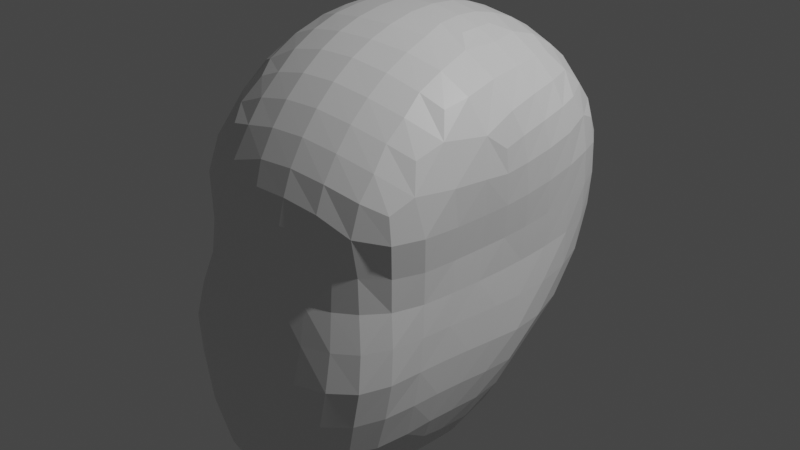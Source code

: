 # Source: ch3_simpleCharacterHead_02_Start.blend  (saved by Blender 2.91.10; exported with 4.5.12 LTS)
import bpy
from mathutils import Matrix  # noqa: F401  (used for matrix-valued properties, if any)

bpy.ops.wm.read_factory_settings(use_empty=True)
scene = bpy.context.scene
scene.name = 'Scene'

# ---- collections
col_collection = bpy.data.collections.new('Collection'); scene.collection.children.link(col_collection)

# ---- materials (node trees are filled in below, after node groups)
mat_material = bpy.data.materials.new('Material')
mat_material.alpha_threshold = 0.0
mat_material.use_transparent_shadow = False
mat_material.line_color = (0.0, 0.0, 0.0, 1.0)

# ---- material node trees
mat_material.use_nodes = True; mat_material.node_tree.nodes.clear()
_N = mat_material.node_tree.nodes; _L = mat_material.node_tree.links
n0 = _N.new('ShaderNodeOutputMaterial'); n0.name = 'Material Output'; n0.location = (300, 300)
n1 = _N.new('ShaderNodeBsdfPrincipled'); n1.name = 'Principled BSDF'; n1.location = (10, 300)
n1.distribution = 'GGX'
n1.subsurface_method = 'BURLEY'
n1.inputs[2].default_value = 0.4
n1.inputs[3].default_value = 1.45
n1.inputs[27].default_value = (0.0, 0.0, 0.0, 1.0)
n1.inputs[28].default_value = 1.0
_L.new(n1.outputs[0], n0.inputs[0])
n0.is_active_output = True

# ---- world
world_world = bpy.data.worlds.new('World'); scene.world = world_world
world_world.use_nodes = True; world_world.node_tree.nodes.clear()
_N = world_world.node_tree.nodes; _L = world_world.node_tree.links
n0 = _N.new('ShaderNodeOutputWorld'); n0.name = 'World Output'; n0.location = (300, 300)
n1 = _N.new('ShaderNodeBackground'); n1.name = 'Background'; n1.location = (10, 300)
n1.inputs[0].default_value = (0.05088, 0.05088, 0.05088, 1.0)
_L.new(n1.outputs[0], n0.inputs[0])
n0.is_active_output = True
world_world.color = (0.05088, 0.05088, 0.05088)
world_world.use_sun_shadow = False
world_world.sun_shadow_jitter_overblur = 0.0

# ---- cameras
cam_camera = bpy.data.cameras.new('Camera')
cam_camera.clip_end = 100.0
cam_camera.ortho_scale = 7.314

# ---- lights
light_light = bpy.data.lights.new('Light', 'POINT')
light_light.transmission_factor = 0.0
light_light.energy = 1000.0
light_light.shadow_soft_size = 0.1
light_light.shadow_maximum_resolution = 0.006
light_light.use_absolute_resolution = True

# ---- meshes
me_quad_sphere = bpy.data.meshes.new('Quad Sphere')
me_quad_sphere.from_pydata([(-0.7058, -0.6248, -0.5962), (-0.7323, -0.6151, -0.4492), (-0.7232, -0.4958, -0.6214), (-0.7608, -0.4709, -0.4519), (-0.7772, -0.4308, -0.2698), (-0.6842, -0.3234, -0.7872), (-0.7448, -0.3098, -0.6377), (-0.7901, -0.2927, -0.4611), (-0.8082, -0.2662, -0.2756), (-0.8007, -0.2256, -0.09213), (-0.6713, -0.1132, -0.7805), (-0.7474, -0.1028, -0.6377), (-0.8076, -0.09234, -0.4711), (-0.8355, -0.07893, -0.2855), (-0.8235, -0.05649, -0.09383), (-0.469, -1.031, -0.8264), (-0.5103, -1.051, -0.6892), (-0.5524, -1.059, -0.4995), (-0.5822, -1.048, -0.2977), (-0.5624, -1.006, -0.1059), (-0.436, -0.8428, -0.9921), (-0.489, -0.916, -0.8877), (-0.5893, -0.9169, -0.694), (-0.6438, -0.9191, -0.4866), (-0.6697, -0.9052, -0.2848), (-0.6531, -0.8754, -0.09761), (-0.4553, -0.7113, -1.006), (-0.5509, -0.7288, -0.8801), (-0.6518, -0.7188, -0.6831), (-0.6981, -0.7497, -0.4698), (-0.7133, -0.7333, -0.2738), (-0.7067, -0.7062, -0.09092), (-0.4788, -0.5275, -1.025), (-0.5824, -0.533, -0.903), (-0.671, -0.5252, -0.756), (-0.7465, -0.5776, -0.2675), (-0.7399, -0.5344, -0.08934), (-0.5004, -0.3231, -1.036), (-0.6038, -0.3267, -0.9208), (-0.7711, -0.3758, -0.09016), (-0.4881, -0.13, -1.001), (-0.5905, -0.134, -0.9016), (-0.3762, -1.103, -0.8708), (-0.387, -1.144, -0.7052), (-0.4089, -1.152, -0.513), (-0.4374, -1.132, -0.308), (-0.4254, -1.081, -0.1107), (-0.3478, -0.8796, -1.071), (-0.3697, -1.009, -0.9907), (-0.349, -0.7149, -1.099), (-0.3595, -0.5247, -1.117), (-0.3729, -0.3239, -1.118), (-0.3714, -0.1446, -1.076), (-0.1449, -1.214, -0.6704), (-0.1441, -1.211, -0.6042), (-0.2325, -1.078, -1.066), (-0.232, -1.169, -0.906), (-0.2151, -1.205, -0.722), (-0.2201, -1.198, -0.5294), (-0.2569, -1.169, -0.3152), (-0.2649, -1.121, -0.1116), (-0.1322, -0.8237, -1.192), (-0.2073, -0.9048, -1.161), (-0.1318, -0.7033, -1.195), (-0.2266, -0.7154, -1.167), (-0.1162, -0.5341, -1.195), (-0.2287, -0.5259, -1.172), (-0.2249, -0.3302, -1.164), (-0.2284, -0.1492, -1.108), (-0.05788, -1.223, -0.6865), (-0.05708, -1.216, -0.5977), (-0.07863, -1.116, -1.093), (-0.07785, -1.196, -0.9335), (-0.06984, -1.22, -0.7826), (-0.07202, -1.204, -0.4843), (-0.0834, -1.178, -0.3067), (-0.09258, -1.144, -0.1084), (-0.05089, -0.8423, -1.21), (-0.06886, -0.9711, -1.187), (-0.04385, -0.7082, -1.212), (-0.03, -0.5599, -1.205), (-0.007346, -0.4545, -1.195), (-0.06907, -0.3536, -1.183), (-0.07426, -0.1553, -1.121), (-0.7961, -0.1577, 0.4571), (-0.7944, -0.1665, 0.6315), (-0.7809, -0.1642, 0.7573), (-0.8049, -0.02846, 0.09538), (-0.8087, -0.01292, 0.2836), (-0.8188, -0.01696, 0.4719), (-0.8141, -0.0288, 0.6469), (-0.7907, -0.04088, 0.7879), (-0.5191, -0.9601, 0.07618), (-0.6205, -0.8458, 0.0777), (-0.6153, -0.8407, 0.2604), (-0.6306, -0.8482, 0.4689), (-0.6881, -0.6828, 0.08043), (-0.6875, -0.6791, 0.2566), (-0.7007, -0.6845, 0.4531), (-0.672, -0.6681, 0.6645), (-0.7276, -0.5022, 0.08286), (-0.7214, -0.4879, 0.2564), (-0.7347, -0.4847, 0.4433), (-0.7318, -0.4872, 0.6477), (-0.6778, -0.4602, 0.8445), (-0.603, -0.4236, 0.9738), (-0.7589, -0.3288, 0.08567), (-0.754, -0.3054, 0.2621), (-0.7671, -0.3011, 0.4472), (-0.77, -0.304, 0.64), (-0.7376, -0.2654, 0.8416), (-0.6274, -0.2818, 1.013), (-0.7848, -0.1816, 0.08956), (-0.7848, -0.159, 0.271), (-0.741, -0.07447, 0.9165), (-0.6357, -0.09381, 1.059), (-0.3898, -1.026, 0.07849), (-0.3798, -1.002, 0.275), (-0.5047, -0.9442, 0.2684), (-0.5102, -0.9456, 0.4762), (-0.4648, -0.9085, 0.6637), (-0.4124, -0.8401, 0.792), (-0.5796, -0.8123, 0.6753), (-0.4656, -0.7394, 0.8627), (-0.4154, -0.6343, 0.9836), (-0.5895, -0.6084, 0.8647), (-0.4841, -0.5043, 1.027), (-0.4808, -0.3174, 1.117), (-0.4723, -0.1137, 1.174), (-0.3893, -0.02645, 1.224), (-0.2486, -1.071, 0.08645), (-0.2472, -1.045, 0.2848), (-0.2454, -1.034, 0.4673), (-0.2141, -1.012, 0.5885), (-0.3698, -0.9972, 0.4766), (-0.2925, -0.9667, 0.6672), (-0.2779, -0.8698, 0.8264), (-0.2854, -0.7662, 0.9371), (-0.2788, -0.6489, 1.039), (-0.2956, -0.5118, 1.121), (-0.2999, -0.3603, 1.188), (-0.2964, -0.207, 1.233), (-0.2736, -0.05951, 1.26), (-0.09242, -1.104, 0.09576), (-0.09152, -1.08, 0.2957), (-0.08651, -1.061, 0.474), (-0.0775, -1.024, 0.6077), (-0.09337, -0.9701, 0.7282), (-0.09391, -0.8818, 0.8628), (-0.09553, -0.7791, 0.9767), (-0.09499, -0.6592, 1.078), (-0.09897, -0.5225, 1.162), (-0.1008, -0.3884, 1.221), (-0.1003, -0.2468, 1.261), (-0.09543, -0.07924, 1.287), (-0.6886, 0.1066, -0.5895), (-0.7725, 0.1237, -0.4558), (-0.8339, 0.1316, -0.2889), (-0.8367, 0.1395, -0.092), (-0.7166, 0.3394, -0.4027), (-0.7985, 0.3475, -0.2685), (-0.8284, 0.3497, -0.08329), (-0.749, 0.5375, -0.2318), (-0.7868, 0.5449, -0.07017), (-0.7, 0.6645, -0.1899), (-0.7237, 0.6946, -0.05902), (-0.5404, -0.0009047, -0.8512), (-0.5774, 0.0883, -0.7217), (-0.5111, 0.2927, -0.5894), (-0.6208, 0.3171, -0.5028), (-0.5623, 0.5291, -0.4364), (-0.6686, 0.5439, -0.3408), (-0.5165, 0.7321, -0.371), (-0.6245, 0.7347, -0.25), (-0.6483, 0.8021, -0.06934), (-0.5442, 0.8541, -0.2079), (-0.5564, 0.9022, -0.06596), (-0.3494, -0.03692, -1.013), (-0.4188, 0.02046, -0.9191), (-0.4221, 0.1408, -0.7743), (-0.398, 0.2779, -0.6521), (-0.3667, 0.4039, -0.5883), (-0.4277, 0.5044, -0.5238), (-0.4025, 0.7089, -0.4528), (-0.3715, 0.8309, -0.3936), (-0.4353, 0.8911, -0.2852), (-0.4285, 0.9885, -0.08825), (-0.3624, 1.046, -0.005762), (-0.2305, -0.02507, -1.021), (-0.2521, 0.06844, -0.9191), (-0.2608, 0.17, -0.7997), (-0.2592, 0.2907, -0.6901), (-0.2516, 0.4283, -0.6122), (-0.2647, 0.566, -0.5578), (-0.2607, 0.7243, -0.4962), (-0.2528, 0.8527, -0.4142), (-0.2663, 0.9476, -0.3053), (-0.2663, 1.024, -0.1687), (-0.2534, 1.077, -0.03846), (-0.07679, -0.02492, -1.023), (-0.08279, 0.07435, -0.9142), (-0.08736, 0.1783, -0.8063), (-0.08896, 0.3034, -0.7087), (-0.08749, 0.4452, -0.63), (-0.09028, 0.5831, -0.5716), (-0.08911, 0.7283, -0.511), (-0.08773, 0.8624, -0.4309), (-0.09011, 0.963, -0.3217), (-0.09054, 1.037, -0.1975), (-0.0896, 1.095, -0.05643), (-0.8239, 0.1548, 0.1047), (-0.8281, 0.163, 0.2991), (-0.8349, 0.1571, 0.4908), (-0.8283, 0.1449, 0.6683), (-0.7972, 0.1345, 0.8156), (-0.8322, 0.3544, 0.117), (-0.8351, 0.3546, 0.316), (-0.8387, 0.3465, 0.5099), (-0.826, 0.3353, 0.6839), (-0.7883, 0.3316, 0.8261), (-0.8049, 0.5516, 0.1237), (-0.8146, 0.5482, 0.3249), (-0.8158, 0.5346, 0.5169), (-0.7993, 0.5213, 0.6764), (-0.754, 0.5376, 0.7994), (-0.7446, 0.713, 0.1261), (-0.7626, 0.7104, 0.3249), (-0.7697, 0.6886, 0.5109), (-0.7593, 0.6559, 0.6424), (-0.7378, 0.1223, 0.9484), (-0.6368, 0.1124, 1.073), (-0.7203, 0.3291, 0.9528), (-0.618, 0.3226, 1.065), (-0.6774, 0.5436, 0.9208), (-0.5713, 0.5329, 1.028), (-0.67, 0.8288, 0.1244), (-0.6899, 0.8287, 0.3254), (-0.7007, 0.8023, 0.5225), (-0.6922, 0.7341, 0.7063), (-0.594, 0.7483, 0.8429), (-0.5822, 0.925, 0.1237), (-0.6011, 0.9259, 0.3225), (-0.606, 0.9038, 0.5111), (-0.5996, 0.8669, 0.6564), (-0.506, 0.1044, 1.168), (-0.3903, 0.1184, 1.225), (-0.4941, 0.3097, 1.152), (-0.3622, 0.3017, 1.211), (-0.4532, 0.5034, 1.113), (-0.471, 0.7264, 0.9693), (-0.4107, 0.6429, 1.062), (-0.4802, 1.006, 0.1206), (-0.501, 1.006, 0.3216), (-0.5005, 0.9819, 0.5178), (-0.4721, 0.9222, 0.7215), (-0.4182, 0.8576, 0.8715), (-0.3852, 1.066, 0.1353), (-0.3952, 1.065, 0.3197), (-0.3921, 1.042, 0.4961), (-0.381, 1.01, 0.6252), (-0.2628, 0.1099, 1.265), (-0.2402, 0.2788, 1.248), (-0.2877, 0.4933, 1.177), (-0.2076, 0.4012, 1.223), (-0.2884, 0.7862, 1.004), (-0.2778, 0.6676, 1.095), (-0.2864, 0.9767, 0.7757), (-0.2778, 0.891, 0.9019), (-0.2595, 1.109, 0.1279), (-0.2641, 1.111, 0.3178), (-0.2626, 1.083, 0.4987), (-0.2632, 1.041, 0.6479), (-0.09127, 0.1052, 1.291), (-0.08388, 0.2782, 1.27), (-0.09403, 0.5478, 1.185), (-0.07577, 0.4166, 1.235), (-0.0945, 0.6943, 1.108), (-0.09571, 0.9969, 0.8016), (-0.09467, 0.9097, 0.9231), (-0.09608, 0.8101, 1.022), (-0.09226, 1.133, 0.1213), (-0.09292, 1.135, 0.3171), (-0.09196, 1.11, 0.5056), (-0.09111, 1.062, 0.6653), (0.07396, -1.22, -0.7794), (0.05937, -1.223, -0.6818), (0.05937, -1.216, -0.5964), (0.0813, -1.116, -1.092), (0.08028, -1.196, -0.9336), (0.07521, -1.204, -0.484), (0.08682, -1.178, -0.3063), (0.09617, -1.143, -0.1079), (0.05598, -0.8429, -1.21), (0.0728, -0.9721, -1.186), (0.05614, -0.7124, -1.212), (0.06197, -0.5763, -1.206), (0.08271, -0.4653, -1.195), (0.07817, -0.3196, -1.175), (0.07938, -0.1495, -1.117), (0.1426, -1.213, -0.6637), (0.1423, -1.208, -0.6008), (0.2361, -1.077, -1.064), (0.2348, -1.167, -0.9059), (0.2166, -1.205, -0.7181), (0.2216, -1.198, -0.528), (0.2603, -1.169, -0.314), (0.2691, -1.119, -0.1099), (0.136, -0.826, -1.193), (0.2109, -0.9059, -1.159), (0.1391, -0.717, -1.196), (0.2264, -0.718, -1.169), (0.1352, -0.6032, -1.196), (0.2047, -0.5246, -1.182), (0.224, -0.3221, -1.164), (0.2311, -0.147, -1.107), (0.3747, -1.006, -0.9873), (0.3791, -1.103, -0.8683), (0.389, -1.145, -0.7037), (0.4099, -1.151, -0.5123), (0.4391, -1.132, -0.3066), (0.4269, -1.079, -0.1068), (0.3507, -0.8765, -1.07), (0.3514, -0.7124, -1.098), (0.3576, -0.5223, -1.121), (0.3747, -0.322, -1.121), (0.3714, -0.1463, -1.075), (0.4887, -0.1322, -1.003), (0.4687, -1.029, -0.8206), (0.5115, -1.054, -0.6862), (0.5519, -1.061, -0.4981), (0.5813, -1.048, -0.2959), (0.5592, -1.006, -0.1005), (0.4384, -0.8373, -0.9913), (0.4978, -0.9137, -0.8829), (0.5885, -0.9251, -0.6871), (0.64, -0.9214, -0.4842), (0.6674, -0.9058, -0.2834), (0.6514, -0.8759, -0.09383), (0.4615, -0.7031, -1.003), (0.5733, -0.7101, -0.8544), (0.6483, -0.7639, -0.6665), (0.6938, -0.7626, -0.4684), (0.7099, -0.7372, -0.2735), (0.7049, -0.7071, -0.08984), (0.4803, -0.521, -1.027), (0.5864, -0.5169, -0.9033), (0.7384, -0.537, -0.09008), (0.4996, -0.3222, -1.037), (0.6035, -0.3215, -0.922), (0.5935, -0.1368, -0.9037), (0.6751, -0.1238, -0.7834), (0.6473, -0.6186, -0.7645), (0.6933, -0.6309, -0.6378), (0.7303, -0.6193, -0.457), (0.7438, -0.5836, -0.2692), (0.6649, -0.4922, -0.7804), (0.7225, -0.485, -0.6359), (0.7625, -0.468, -0.4556), (0.777, -0.4315, -0.27), (0.7705, -0.3788, -0.09044), (0.6837, -0.314, -0.7919), (0.7483, -0.3076, -0.6436), (0.7948, -0.2921, -0.4644), (0.8102, -0.2667, -0.276), (0.8006, -0.2273, -0.0918), (0.7486, -0.1251, -0.6464), (0.8081, -0.09754, -0.4822), (0.8383, -0.08136, -0.2885), (0.8246, -0.05807, -0.09451), (0.09651, -1.103, 0.0963), (0.09783, -1.079, 0.2946), (0.1013, -1.06, 0.4684), (0.1047, -1.024, 0.604), (0.1025, -0.9662, 0.7338), (0.1023, -0.8798, 0.8643), (0.1019, -0.7771, 0.9777), (0.1025, -0.6573, 1.078), (0.1031, -0.5211, 1.162), (0.1051, -0.3856, 1.221), (0.106, -0.244, 1.262), (0.1027, -0.07945, 1.287), (0.2536, -1.069, 0.08876), (0.2549, -1.043, 0.279), (0.2684, -1.029, 0.439), (0.2952, -1.003, 0.5638), (0.2979, -0.9484, 0.7019), (0.2996, -0.8604, 0.8287), (0.2984, -0.7567, 0.9405), (0.3002, -0.6376, 1.039), (0.3009, -0.5019, 1.124), (0.3043, -0.3548, 1.189), (0.3006, -0.2021, 1.233), (0.278, -0.05999, 1.26), (0.3908, -1.025, 0.08397), (0.3823, -1.003, 0.2637), (0.3796, -0.9975, 0.3981), (0.4955, -0.9461, 0.2733), (0.473, -0.9624, 0.4758), (0.4811, -0.9097, 0.6449), (0.4899, -0.8165, 0.7654), (0.478, -0.7132, 0.878), (0.484, -0.592, 0.971), (0.4717, -0.465, 1.057), (0.4779, -0.3098, 1.122), (0.4714, -0.1118, 1.174), (0.3886, -0.02825, 1.225), (0.512, -0.9589, 0.08587), (0.6194, -0.8458, 0.08479), (0.617, -0.8418, 0.265), (0.6302, -0.8594, 0.4531), (0.6029, -0.8421, 0.5919), (0.6876, -0.6825, 0.08304), (0.6875, -0.6791, 0.2583), (0.7006, -0.6956, 0.4494), (0.6549, -0.7198, 0.6605), (0.6045, -0.6518, 0.8058), (0.7269, -0.5029, 0.08339), (0.7211, -0.4882, 0.257), (0.7343, -0.4889, 0.442), (0.7285, -0.5081, 0.6499), (0.651, -0.5032, 0.8652), (0.5885, -0.4231, 0.9859), (0.7584, -0.3308, 0.08572), (0.7535, -0.307, 0.2624), (0.7664, -0.3042, 0.4471), (0.769, -0.311, 0.6411), (0.7343, -0.276, 0.8463), (0.6233, -0.2836, 1.017), (0.7839, -0.1632, 0.2715), (0.7948, -0.1632, 0.4561), (0.7396, -0.07865, 0.9173), (0.6338, -0.09526, 1.059), (0.7841, -0.1857, 0.08961), (0.794, -0.1709, 0.6299), (0.7789, -0.1674, 0.7564), (0.8051, -0.03061, 0.09437), (0.8083, -0.01546, 0.2829), (0.8188, -0.01935, 0.4711), (0.8134, -0.03022, 0.646), (0.7898, -0.04232, 0.7881), (0.08017, -0.02373, -1.022), (0.08423, 0.07508, -0.9134), (0.08817, 0.1783, -0.8064), (0.09167, 0.302, -0.7092), (0.09304, 0.4436, -0.6305), (0.09381, 0.5834, -0.5713), (0.09423, 0.7288, -0.5105), (0.0949, 0.8628, -0.4299), (0.09356, 0.964, -0.32), (0.09325, 1.038, -0.1965), (0.09346, 1.095, -0.05623), (0.2315, -0.0246, -1.021), (0.2524, 0.06789, -0.9181), (0.2641, 0.1686, -0.8003), (0.2702, 0.2842, -0.6906), (0.2717, 0.4234, -0.6099), (0.2729, 0.5718, -0.5538), (0.275, 0.7225, -0.493), (0.2745, 0.8519, -0.4081), (0.271, 0.9522, -0.2966), (0.269, 1.025, -0.1643), (0.2561, 1.077, -0.03581), (0.3486, -0.03877, -1.014), (0.4217, 0.01759, -0.9209), (0.4364, 0.1299, -0.7791), (0.4397, 0.2503, -0.6569), (0.4392, 0.389, -0.5674), (0.4387, 0.5395, -0.5049), (0.4437, 0.689, -0.4431), (0.4446, 0.8213, -0.3591), (0.4274, 0.919, -0.247), (0.4274, 0.9919, -0.07938), (0.3624, 1.047, 0.0004202), (0.5493, -0.01075, -0.8569), (0.6055, 0.05028, -0.7356), (0.6035, 0.1929, -0.6034), (0.5897, 0.3457, -0.5043), (0.5833, 0.4912, -0.4391), (0.5956, 0.6284, -0.3638), (0.5938, 0.7706, -0.2534), (0.6406, 0.8114, -0.07123), (0.5314, 0.8699, -0.1966), (0.5522, 0.9073, -0.06229), (0.7152, 0.01817, -0.6347), (0.7525, 0.1169, -0.5025), (0.8325, 0.1265, -0.3004), (0.842, 0.1368, -0.09467), (0.7091, 0.3145, -0.4235), (0.7972, 0.337, -0.2838), (0.8323, 0.346, -0.08851), (0.6802, 0.4485, -0.3832), (0.7255, 0.5365, -0.2744), (0.7864, 0.5448, -0.08212), (0.6863, 0.6742, -0.2028), (0.72, 0.6983, -0.0636), (0.1007, 0.1026, 1.291), (0.1006, 0.271, 1.272), (0.1025, 0.5543, 1.184), (0.105, 0.4124, 1.237), (0.1027, 0.8114, 1.02), (0.1035, 0.6951, 1.107), (0.09902, 0.9979, 0.7996), (0.1022, 0.9109, 0.9207), (0.0971, 1.133, 0.1211), (0.09828, 1.137, 0.3174), (0.09711, 1.111, 0.5058), (0.09573, 1.063, 0.6639), (0.2715, 0.09928, 1.264), (0.2897, 0.3788, 1.216), (0.2678, 0.247, 1.248), (0.2975, 0.5293, 1.161), (0.3056, 0.7892, 0.9957), (0.3054, 0.6692, 1.085), (0.2891, 0.9811, 0.7661), (0.3029, 0.8926, 0.8903), (0.2632, 1.11, 0.1285), (0.2681, 1.113, 0.3184), (0.2655, 1.086, 0.4988), (0.2642, 1.043, 0.6428), (0.4994, 0.09943, 1.169), (0.3924, 0.09706, 1.225), (0.4631, 0.3005, 1.169), (0.3787, 0.2157, 1.215), (0.4995, 0.6118, 1.033), (0.474, 0.4803, 1.113), (0.4961, 0.8499, 0.8249), (0.5066, 0.7359, 0.9386), (0.48, 1.005, 0.1228), (0.5015, 1.005, 0.3216), (0.4991, 0.9877, 0.5126), (0.4593, 0.9533, 0.6855), (0.3855, 1.067, 0.138), (0.3961, 1.066, 0.3201), (0.3913, 1.045, 0.4931), (0.3755, 1.017, 0.6122), (0.7363, 0.1183, 0.949), (0.6345, 0.1068, 1.073), (0.7172, 0.3131, 0.9599), (0.6152, 0.2963, 1.073), (0.6744, 0.6464, 0.8437), (0.6675, 0.5023, 0.9555), (0.5945, 0.4344, 1.052), (0.6674, 0.8317, 0.1238), (0.6884, 0.8315, 0.3255), (0.6942, 0.8119, 0.5238), (0.658, 0.7804, 0.7132), (0.5809, 0.926, 0.1248), (0.6003, 0.9258, 0.3225), (0.6031, 0.9087, 0.509), (0.5801, 0.8825, 0.6442), (0.8252, 0.1532, 0.1039), (0.8278, 0.1618, 0.2985), (0.8347, 0.1559, 0.4906), (0.8276, 0.1437, 0.6691), (0.7956, 0.1304, 0.8168), (0.8351, 0.3529, 0.1158), (0.8339, 0.3539, 0.3156), (0.837, 0.3458, 0.5111), (0.8241, 0.3331, 0.6931), (0.7867, 0.309, 0.8347), (0.8055, 0.5512, 0.1212), (0.8126, 0.5478, 0.3251), (0.8115, 0.5362, 0.5239), (0.7825, 0.5328, 0.7207), (0.7596, 0.4518, 0.8426), (0.7454, 0.7145, 0.125), (0.7616, 0.7105, 0.325), (0.7656, 0.6919, 0.5131), (0.7499, 0.6741, 0.6565)], [], [(2, 0, 1, 3), (3, 1, 35, 4), (5, 34, 2, 6), (6, 2, 3, 7), (7, 3, 4, 8), (8, 4, 39, 9), (10, 5, 6, 11), (11, 6, 7, 12), (12, 7, 8, 13), (13, 8, 9, 14), (21, 15, 16, 22), (22, 16, 17, 23), (23, 17, 18, 24), (24, 18, 19, 25), (26, 20, 21, 27), (27, 21, 22, 28), (28, 22, 23, 29), (1, 0, 28, 29), (29, 23, 24, 30), (35, 1, 29, 30), (30, 24, 25, 31), (32, 26, 27, 33), (33, 27, 28, 34), (34, 28, 0, 2), (35, 30, 31, 36), (39, 4, 35, 36), (37, 32, 33, 38), (38, 33, 34, 5), (40, 37, 38, 41), (41, 38, 5, 10), (16, 15, 42, 43), (17, 16, 43, 44), (18, 17, 44, 45), (19, 18, 45, 46), (21, 20, 47, 48), (48, 42, 15, 21), (49, 47, 20, 26), (50, 49, 26, 32), (51, 50, 32, 37), (52, 51, 37, 40), (42, 48, 55, 56), (43, 42, 56, 57), (57, 53, 54, 58), (44, 43, 57, 58), (45, 44, 58, 59), (46, 45, 59, 60), (62, 55, 48, 47), (63, 61, 62, 64), (64, 62, 47, 49), (65, 63, 64, 66), (66, 64, 49, 50), (67, 66, 50, 51), (68, 67, 51, 52), (54, 53, 69, 70), (56, 55, 71, 72), (57, 56, 72, 73), (73, 69, 53, 57), (58, 54, 70, 74), (59, 58, 74, 75), (60, 59, 75, 76), (62, 61, 77, 78), (78, 71, 55, 62), (79, 77, 61, 63), (80, 79, 63, 65), (81, 80, 65, 82), (82, 65, 66, 67), (83, 82, 67, 68), (14, 9, 112, 87), (89, 84, 85, 90), (90, 85, 86, 91), (25, 19, 92, 93), (93, 92, 118, 94), (31, 25, 93, 96), (96, 93, 94, 97), (97, 94, 95, 98), (98, 95, 122, 99), (36, 31, 96, 100), (100, 96, 97, 101), (101, 97, 98, 102), (102, 98, 99, 103), (103, 99, 125, 104), (39, 36, 100, 106), (112, 9, 39, 106), (106, 100, 101, 107), (107, 101, 102, 108), (108, 102, 103, 109), (85, 84, 108, 109), (109, 103, 104, 110), (86, 85, 109, 110), (110, 104, 105, 111), (112, 106, 107, 113), (88, 87, 112, 113), (113, 107, 108, 84), (89, 88, 113, 84), (91, 86, 110, 114), (114, 110, 111, 115), (92, 19, 46, 116), (118, 92, 116, 117), (118, 117, 134, 119), (95, 94, 118, 119), (122, 95, 119, 120), (122, 120, 121, 123), (125, 99, 122, 123), (125, 123, 124, 126), (105, 104, 125, 126), (111, 105, 126, 127), (115, 111, 127, 128), (116, 46, 60, 130), (117, 116, 130, 131), (134, 117, 131, 132), (134, 132, 133, 135), (120, 119, 134, 135), (121, 120, 135, 136), (123, 121, 136, 137), (124, 123, 137, 138), (126, 124, 138, 139), (127, 126, 139, 140), (128, 127, 140, 141), (129, 128, 141, 142), (130, 60, 76, 143), (131, 130, 143, 144), (132, 131, 144, 145), (133, 132, 145, 146), (135, 133, 146, 147), (136, 135, 147, 148), (137, 136, 148, 149), (138, 137, 149, 150), (139, 138, 150, 151), (140, 139, 151, 152), (141, 140, 152, 153), (142, 141, 153, 154), (155, 11, 12, 156), (156, 12, 13, 157), (157, 13, 14, 158), (159, 156, 157, 160), (160, 157, 158, 161), (162, 160, 161, 163), (164, 162, 163, 165), (166, 41, 10, 167), (167, 10, 11, 155), (168, 167, 155, 169), (169, 155, 156, 159), (170, 169, 159, 171), (171, 159, 160, 162), (172, 170, 171, 173), (173, 171, 162, 164), (174, 173, 164, 165), (175, 173, 174, 176), (177, 52, 40, 178), (178, 40, 41, 166), (179, 178, 166, 167), (180, 179, 167, 168), (181, 180, 168, 182), (182, 168, 169, 170), (183, 182, 170, 172), (184, 183, 172, 185), (185, 172, 173, 175), (186, 185, 175, 176), (188, 68, 52, 177), (189, 188, 177, 178), (190, 189, 178, 179), (191, 190, 179, 180), (192, 191, 180, 181), (193, 192, 181, 182), (194, 193, 182, 183), (195, 194, 183, 184), (196, 195, 184, 185), (197, 196, 185, 186), (198, 197, 186, 187), (199, 83, 68, 188), (200, 199, 188, 189), (201, 200, 189, 190), (202, 201, 190, 191), (203, 202, 191, 192), (204, 203, 192, 193), (205, 204, 193, 194), (206, 205, 194, 195), (207, 206, 195, 196), (208, 207, 196, 197), (209, 208, 197, 198), (158, 14, 87, 210), (210, 87, 88, 211), (211, 88, 89, 212), (212, 89, 90, 213), (213, 90, 91, 214), (161, 158, 210, 215), (215, 210, 211, 216), (216, 211, 212, 217), (217, 212, 213, 218), (218, 213, 214, 219), (163, 161, 215, 220), (220, 215, 216, 221), (221, 216, 217, 222), (222, 217, 218, 223), (223, 218, 219, 224), (165, 163, 220, 225), (225, 220, 221, 226), (226, 221, 222, 227), (227, 222, 223, 228), (214, 91, 114, 229), (229, 114, 115, 230), (219, 214, 229, 231), (231, 229, 230, 232), (224, 219, 231, 233), (233, 231, 232, 234), (235, 174, 165, 225), (236, 235, 225, 226), (237, 236, 226, 227), (238, 237, 227, 228), (228, 223, 224, 238), (238, 224, 233, 239), (176, 174, 235, 240), (240, 235, 236, 241), (241, 236, 237, 242), (242, 237, 238, 243), (230, 115, 128, 244), (244, 128, 129, 245), (232, 230, 244, 246), (246, 244, 245, 247), (234, 232, 246, 248), (239, 233, 234, 249), (249, 234, 248, 250), (251, 186, 176, 240), (252, 251, 240, 241), (253, 252, 241, 242), (254, 253, 242, 243), (243, 238, 239, 254), (254, 239, 249, 255), (187, 186, 251, 256), (256, 251, 252, 257), (257, 252, 253, 258), (258, 253, 254, 259), (245, 129, 142, 260), (247, 245, 260, 261), (248, 246, 247, 262), (262, 247, 261, 263), (265, 264, 249, 250), (250, 248, 262, 265), (267, 266, 254, 255), (255, 249, 264, 267), (268, 198, 187, 256), (269, 268, 256, 257), (270, 269, 257, 258), (271, 270, 258, 259), (259, 254, 266, 271), (260, 142, 154, 272), (261, 260, 272, 273), (275, 274, 262, 263), (263, 261, 273, 275), (276, 279, 264, 265), (265, 262, 274, 276), (278, 277, 266, 267), (267, 264, 279, 278), (280, 209, 198, 268), (281, 280, 268, 269), (282, 281, 269, 270), (283, 282, 270, 271), (271, 266, 277, 283), (69, 73, 284, 285), (70, 69, 285, 286), (72, 71, 287, 288), (288, 284, 73, 72), (74, 70, 286, 289), (75, 74, 289, 290), (76, 75, 290, 291), (78, 77, 292, 293), (293, 287, 71, 78), (294, 292, 77, 79), (295, 294, 79, 80), (296, 295, 80, 81), (297, 296, 81, 82), (298, 297, 82, 83), (286, 285, 299, 300), (288, 287, 301, 302), (284, 288, 302, 303), (303, 299, 285, 284), (304, 300, 299, 303), (289, 286, 300, 304), (290, 289, 304, 305), (291, 290, 305, 306), (293, 292, 307, 308), (308, 301, 287, 293), (309, 307, 292, 294), (310, 308, 307, 309), (311, 309, 294, 295), (312, 310, 309, 311), (312, 311, 295, 296), (313, 312, 296, 297), (314, 313, 297, 298), (302, 301, 315, 316), (303, 302, 316, 317), (304, 303, 317, 318), (305, 304, 318, 319), (306, 305, 319, 320), (321, 315, 301, 308), (322, 321, 308, 310), (323, 322, 310, 312), (324, 323, 312, 313), (325, 324, 313, 314), (317, 316, 327, 328), (318, 317, 328, 329), (319, 318, 329, 330), (320, 319, 330, 331), (315, 321, 332, 333), (333, 327, 316, 315), (334, 328, 327, 333), (335, 329, 328, 334), (336, 330, 329, 335), (337, 331, 330, 336), (338, 332, 321, 322), (339, 333, 332, 338), (340, 334, 333, 339), (341, 335, 334, 340), (342, 336, 335, 341), (343, 337, 336, 342), (344, 338, 322, 323), (345, 339, 338, 344), (346, 343, 342, 354), (347, 344, 323, 324), (348, 345, 344, 347), (326, 347, 324, 325), (349, 348, 347, 326), (340, 339, 351, 352), (341, 340, 352, 353), (342, 341, 353, 354), (355, 351, 339, 345), (356, 352, 351, 355), (357, 353, 352, 356), (358, 354, 353, 357), (346, 354, 358, 359), (360, 355, 345, 348), (361, 356, 355, 360), (362, 357, 356, 361), (363, 358, 357, 362), (364, 359, 358, 363), (350, 360, 348, 349), (365, 361, 360, 350), (366, 362, 361, 365), (367, 363, 362, 366), (368, 364, 363, 367), (143, 76, 291, 369), (144, 143, 369, 370), (145, 144, 370, 371), (146, 145, 371, 372), (147, 146, 372, 373), (148, 147, 373, 374), (149, 148, 374, 375), (150, 149, 375, 376), (151, 150, 376, 377), (152, 151, 377, 378), (153, 152, 378, 379), (154, 153, 379, 380), (369, 291, 306, 381), (370, 369, 381, 382), (371, 370, 382, 383), (372, 371, 383, 384), (373, 372, 384, 385), (374, 373, 385, 386), (375, 374, 386, 387), (376, 375, 387, 388), (377, 376, 388, 389), (378, 377, 389, 390), (379, 378, 390, 391), (380, 379, 391, 392), (381, 306, 320, 393), (382, 381, 393, 394), (383, 382, 394, 395), (396, 394, 393, 406), (397, 395, 394, 396), (384, 383, 395, 397), (385, 384, 397, 398), (386, 385, 398, 399), (387, 386, 399, 400), (388, 387, 400, 401), (389, 388, 401, 402), (390, 389, 402, 403), (391, 390, 403, 404), (392, 391, 404, 405), (393, 320, 331, 406), (407, 406, 331, 337), (396, 406, 407, 408), (397, 396, 408, 409), (398, 397, 409, 410), (411, 407, 337, 343), (412, 408, 407, 411), (413, 409, 408, 412), (414, 410, 409, 413), (399, 398, 410, 414), (400, 399, 414, 415), (416, 411, 343, 346), (417, 412, 411, 416), (418, 413, 412, 417), (419, 414, 413, 418), (420, 415, 414, 419), (401, 400, 415, 420), (402, 401, 420, 421), (422, 416, 346, 359), (423, 417, 416, 422), (424, 418, 417, 423), (425, 419, 418, 424), (426, 420, 419, 425), (427, 421, 420, 426), (403, 402, 421, 427), (428, 423, 422, 432), (429, 424, 423, 428), (431, 427, 426, 430), (404, 403, 427, 431), (422, 359, 364, 432), (425, 424, 429, 433), (426, 425, 433, 434), (435, 432, 364, 368), (428, 432, 435, 436), (429, 428, 436, 437), (438, 433, 429, 437), (439, 434, 433, 438), (430, 426, 434, 439), (440, 298, 83, 199), (441, 440, 199, 200), (442, 441, 200, 201), (443, 442, 201, 202), (444, 443, 202, 203), (445, 444, 203, 204), (446, 445, 204, 205), (447, 446, 205, 206), (448, 447, 206, 207), (449, 448, 207, 208), (450, 449, 208, 209), (451, 314, 298, 440), (452, 451, 440, 441), (453, 452, 441, 442), (454, 453, 442, 443), (455, 454, 443, 444), (456, 455, 444, 445), (457, 456, 445, 446), (458, 457, 446, 447), (459, 458, 447, 448), (460, 459, 448, 449), (461, 460, 449, 450), (462, 325, 314, 451), (463, 326, 325, 462), (463, 462, 451, 452), (464, 463, 452, 453), (465, 464, 453, 454), (466, 465, 454, 455), (467, 466, 455, 456), (468, 467, 456, 457), (469, 468, 457, 458), (470, 469, 458, 459), (471, 470, 459, 460), (472, 471, 460, 461), (473, 349, 326, 463), (474, 350, 349, 473), (474, 473, 463, 464), (475, 474, 464, 465), (476, 475, 465, 466), (477, 476, 466, 467), (478, 477, 467, 468), (479, 478, 468, 469), (481, 479, 469, 470), (482, 480, 479, 481), (482, 481, 470, 471), (483, 365, 350, 474), (484, 366, 365, 483), (484, 483, 474, 475), (485, 367, 366, 484), (486, 368, 367, 485), (487, 484, 475, 476), (488, 485, 484, 487), (489, 486, 485, 488), (490, 487, 476, 477), (491, 488, 487, 490), (491, 490, 477, 478), (492, 489, 488, 491), (493, 491, 478, 479), (494, 492, 491, 493), (494, 493, 479, 480), (272, 154, 380, 495), (273, 272, 495, 496), (498, 497, 274, 275), (275, 273, 496, 498), (276, 274, 497, 500), (502, 501, 277, 278), (499, 502, 278, 279), (279, 276, 500, 499), (503, 450, 209, 280), (504, 503, 280, 281), (505, 504, 281, 282), (506, 505, 282, 283), (283, 277, 501, 506), (495, 380, 392, 507), (496, 495, 507, 509), (508, 510, 497, 498), (498, 496, 509, 508), (512, 511, 499, 500), (500, 497, 510, 512), (514, 513, 501, 502), (502, 499, 511, 514), (515, 461, 450, 503), (516, 515, 503, 504), (517, 516, 504, 505), (518, 517, 505, 506), (506, 501, 513, 518), (520, 405, 404, 519), (507, 392, 405, 520), (522, 520, 519, 521), (522, 521, 508, 509), (509, 507, 520, 522), (510, 508, 521, 524), (523, 526, 511, 512), (512, 510, 524, 523), (525, 530, 513, 514), (514, 511, 526, 525), (531, 527, 471, 472), (531, 472, 461, 515), (532, 528, 527, 531), (532, 531, 515, 516), (533, 529, 528, 532), (533, 532, 516, 517), (534, 530, 529, 533), (534, 533, 517, 518), (518, 513, 530, 534), (536, 431, 430, 535), (519, 404, 431, 536), (538, 536, 535, 537), (521, 519, 536, 538), (541, 538, 537, 540), (541, 540, 523, 524), (524, 521, 538, 541), (539, 545, 525, 526), (526, 523, 540, 539), (546, 542, 480, 482), (546, 482, 471, 527), (547, 543, 542, 546), (547, 546, 527, 528), (548, 544, 543, 547), (548, 547, 528, 529), (549, 545, 544, 548), (549, 548, 529, 530), (530, 525, 545, 549), (550, 435, 368, 486), (551, 436, 435, 550), (552, 437, 436, 551), (553, 438, 437, 552), (554, 439, 438, 553), (535, 430, 439, 554), (555, 550, 486, 489), (556, 551, 550, 555), (557, 552, 551, 556), (558, 553, 552, 557), (559, 554, 553, 558), (537, 535, 554, 559), (560, 555, 489, 492), (561, 556, 555, 560), (562, 557, 556, 561), (563, 558, 557, 562), (564, 559, 558, 563), (564, 563, 539, 540), (540, 537, 559, 564), (565, 560, 492, 494), (565, 494, 480, 542), (566, 561, 560, 565), (566, 565, 542, 543), (567, 562, 561, 566), (567, 566, 543, 544), (568, 563, 562, 567), (568, 567, 544, 545), (545, 539, 563, 568)])
me_quad_sphere.materials.append(mat_material)
me_quad_sphere.remesh_voxel_size = 0.2117
me_quad_sphere.use_remesh_fix_poles = True
me_quad_sphere.use_remesh_preserve_attributes = False
me_quad_sphere.use_mirror_x = True
me_quad_sphere.use_mirror_vertex_groups = False
me_quad_sphere.update()

# ---- objects
ob_camera = bpy.data.objects.new('Camera', cam_camera)
ob_quad_sphere = bpy.data.objects.new('Quad Sphere', me_quad_sphere)
ob_light = bpy.data.objects.new('Light', light_light)

# ---- transforms, parenting, visibility, modifiers, constraints
ob_camera.location = (7.359, -6.926, 4.946)
ob_camera.rotation_euler = (1.109, 0.0, 0.8149)
ob_camera.lock_rotations_4d = False
ob_camera.empty_display_type = 'ARROWS'
ob_camera.color = (0.0, 0.0, 0.0, 0.0)
ob_camera.display_type = 'WIRE'
ob_camera.lineart.crease_threshold = 0.0
ob_quad_sphere.location = (0.0, 0.0, 0.0)
ob_quad_sphere.lock_rotations_4d = False
ob_quad_sphere.empty_display_type = 'ARROWS'
ob_quad_sphere.lineart.crease_threshold = 0.0
ob_quad_sphere.use_mesh_mirror_x = True
ob_light.location = (4.076, 1.005, 5.904)
ob_light.rotation_euler = (0.6503, 0.05522, 1.866)
ob_light.lock_rotations_4d = False
ob_light.empty_display_type = 'ARROWS'
ob_light.color = (0.0, 0.0, 0.0, 0.0)
ob_light.lineart.crease_threshold = 0.0

# ---- collection membership
col_collection.objects.link(ob_camera)
col_collection.objects.link(ob_quad_sphere)
col_collection.objects.link(ob_light)

# ---- scene / render settings (as saved in the file)
scene.frame_start = 1; scene.frame_end = 250; scene.frame_set(1)
scene.render.engine = 'BLENDER_EEVEE_NEXT'
scene.cycles.use_denoising = False
scene.cycles.samples = 128
scene.cycles.sampling_pattern = 'TABULATED_SOBOL'
scene.cycles.use_adaptive_sampling = False
scene.cycles.use_light_tree = False
scene.view_settings.view_transform = 'Filmic'
bpy.context.view_layer.update()

# ---- added for rendering (the .blend has no active camera): camera
cam_auto = bpy.data.cameras.new('AutoCamera')
cam_auto.lens = 50.0
cam_auto.sensor_width = 36.0
cam_auto.clip_end = 1000.0
ob_auto_camera = bpy.data.objects.new('AutoCamera', cam_auto)
scene.collection.objects.link(ob_auto_camera)
ob_auto_camera.location = (3.54403, -4.29405, 2.87366)
ob_auto_camera.rotation_euler = (1.09748, -7.21219e-08, 0.694738)
scene.camera = ob_auto_camera
bpy.context.view_layer.update()
